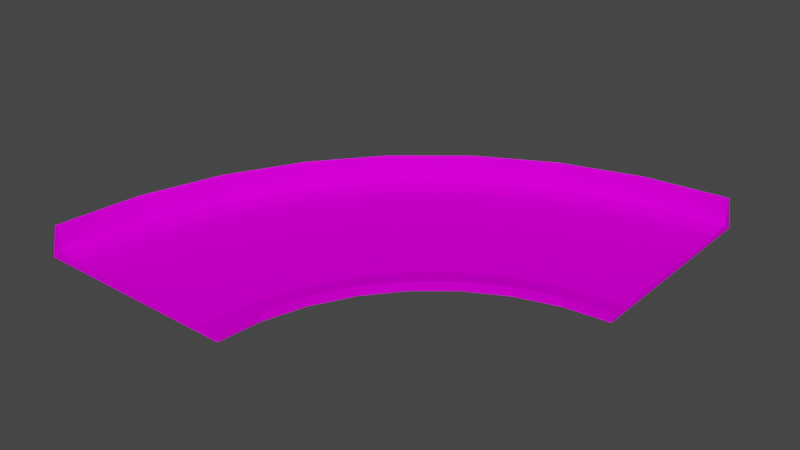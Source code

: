 # Source: curb90.blend  (saved by Blender 3.3.6; exported with 4.5.12 LTS)
import bpy
from mathutils import Matrix  # noqa: F401  (used for matrix-valued properties, if any)

bpy.ops.wm.read_factory_settings(use_empty=True)
scene = bpy.context.scene
scene.name = 'Scene'

# ---- collections
col_collection = bpy.data.collections.new('Collection'); scene.collection.children.link(col_collection)

# ---- images (referenced by path relative to the original .blend; pixels are not part of the script)
import os
ASSET_DIR = os.environ.get("B2B_ASSET_DIR", "")  # directory of the original .blend (textures are referenced by path, not embedded)
HERE = os.path.dirname(os.path.abspath(__file__))  # packed textures are extracted next to this script under _unpacked/

def load_image(name, relpath, width, height, colorspace="sRGB"):
    """Load a texture the original file referenced (path relative to the .blend, or extracted next to this script)."""
    p = next((c for c in (os.path.join(HERE, relpath), os.path.join(ASSET_DIR, relpath)) if relpath and os.path.exists(c)), "")
    if p:
        img = bpy.data.images.load(p, check_existing=True)
        img.name = name
    else:  # same state as the original file: an image datablock whose file is absent (Cycles renders it pink)
        img = bpy.data.images.new(name, width, height)
        img.source = "FILE"
        img.filepath = "//" + (relpath or name)
    img.colorspace_settings.name = colorspace
    return img
img_level2_sponser3_png_001 = load_image('level2_sponser3.png.001', 'level2_sponser3.png', 1024, 1024, 'sRGB')
img_level2_sponser1_png_001 = load_image('level2_sponser1.png.001', 'level2_sponser1.png', 1024, 1024, 'sRGB')
img_trackset00_trk_64chevrons_png = load_image('trackset00_trk_64chevrons.png', 'trackset00_trk_64chevrons.png', 1024, 1024, 'sRGB')
img_trackset00_trk_curb_png = load_image('trackset00_trk_curb.png', 'trackset00_trk_curb.png', 1024, 1024, 'sRGB')
img_trackset00_trk_c1_turn_png = load_image('trackset00_trk_c1_turn.png', 'trackset00_trk_c1_turn.png', 1024, 1024, 'sRGB')
img_trackset00_trk_64chevback_png = load_image('trackset00_trk_64chevback.png', 'trackset00_trk_64chevback.png', 1024, 1024, 'sRGB')
img_trackset00_trk_startline_jpg_001 = load_image('trackset00_trk_startline.jpg.001', 'trackset00_trk_startline.jpg', 1024, 1024, 'sRGB')

# ---- materials (node trees are filled in below, after node groups)
mat_level2_sponser3 = bpy.data.materials.new('level2_sponser3')
mat_level2_sponser3.alpha_threshold = 0.0
mat_level2_sponser3.use_transparent_shadow = False
mat_level2_sponser3.diffuse_color = (1.0, 1.0, 1.0, 1.0)
mat_level2_sponser3.roughness = 0.5
mat_level2_sponser1 = bpy.data.materials.new('level2_sponser1')
mat_level2_sponser1.alpha_threshold = 0.0
mat_level2_sponser1.use_transparent_shadow = False
mat_level2_sponser1.diffuse_color = (1.0, 1.0, 1.0, 1.0)
mat_level2_sponser1.roughness = 0.5
mat_trackset00_trk_64chevrons = bpy.data.materials.new('trackset00_trk_64chevrons')
mat_trackset00_trk_64chevrons.alpha_threshold = 0.0
mat_trackset00_trk_64chevrons.use_transparent_shadow = False
mat_trackset00_trk_64chevrons.diffuse_color = (1.0, 1.0, 1.0, 1.0)
mat_trackset00_trk_64chevrons.roughness = 0.5
mat_trackset00_trk_curb = bpy.data.materials.new('trackset00_trk_curb')
mat_trackset00_trk_curb.alpha_threshold = 0.0
mat_trackset00_trk_curb.use_transparent_shadow = False
mat_trackset00_trk_curb.diffuse_color = (1.0, 1.0, 1.0, 1.0)
mat_trackset00_trk_curb.roughness = 0.5
mat_trackset00_trk_c1_turn = bpy.data.materials.new('trackset00_trk_c1_turn')
mat_trackset00_trk_c1_turn.alpha_threshold = 0.0
mat_trackset00_trk_c1_turn.use_transparent_shadow = False
mat_trackset00_trk_c1_turn.diffuse_color = (1.0, 1.0, 1.0, 1.0)
mat_trackset00_trk_c1_turn.roughness = 0.5
mat_trackset00_trk_64chevback = bpy.data.materials.new('trackset00_trk_64chevback')
mat_trackset00_trk_64chevback.alpha_threshold = 0.0
mat_trackset00_trk_64chevback.use_transparent_shadow = False
mat_trackset00_trk_64chevback.diffuse_color = (1.0, 1.0, 1.0, 1.0)
mat_trackset00_trk_64chevback.roughness = 0.5
mat_trackset00_trk_startline = bpy.data.materials.new('trackset00_trk_startline')
mat_trackset00_trk_startline.alpha_threshold = 0.0
mat_trackset00_trk_startline.use_transparent_shadow = False
mat_trackset00_trk_startline.diffuse_color = (1.0, 1.0, 1.0, 1.0)
mat_trackset00_trk_startline.roughness = 0.5

# ---- material node trees
mat_level2_sponser3.use_nodes = True; mat_level2_sponser3.node_tree.nodes.clear()
_N = mat_level2_sponser3.node_tree.nodes; _L = mat_level2_sponser3.node_tree.links
n0 = _N.new('ShaderNodeBsdfDiffuse'); n0.name = 'Diffuse BSDF'; n0.location = (0, 0)
n1 = _N.new('ShaderNodeTexImage'); n1.name = 'Image Texture'; n1.location = (0, 0)
n1.image = img_level2_sponser3_png_001
n2 = _N.new('ShaderNodeOutputMaterial'); n2.name = 'Material Output'; n2.location = (0, 0)
_L.new(n0.outputs[0], n2.inputs[0])
_L.new(n1.outputs[0], n0.inputs[0])
n2.is_active_output = True
mat_level2_sponser1.use_nodes = True; mat_level2_sponser1.node_tree.nodes.clear()
_N = mat_level2_sponser1.node_tree.nodes; _L = mat_level2_sponser1.node_tree.links
n0 = _N.new('ShaderNodeBsdfDiffuse'); n0.name = 'Diffuse BSDF'; n0.location = (0, 0)
n1 = _N.new('ShaderNodeTexImage'); n1.name = 'Image Texture'; n1.location = (0, 0)
n1.image = img_level2_sponser1_png_001
n2 = _N.new('ShaderNodeOutputMaterial'); n2.name = 'Material Output'; n2.location = (0, 0)
_L.new(n0.outputs[0], n2.inputs[0])
_L.new(n1.outputs[0], n0.inputs[0])
n2.is_active_output = True
mat_trackset00_trk_64chevrons.use_nodes = True; mat_trackset00_trk_64chevrons.node_tree.nodes.clear()
_N = mat_trackset00_trk_64chevrons.node_tree.nodes; _L = mat_trackset00_trk_64chevrons.node_tree.links
n0 = _N.new('ShaderNodeBsdfDiffuse'); n0.name = 'Diffuse BSDF'; n0.location = (0, 0)
n1 = _N.new('ShaderNodeTexImage'); n1.name = 'Image Texture'; n1.location = (0, 0)
n1.image = img_trackset00_trk_64chevrons_png
n2 = _N.new('ShaderNodeOutputMaterial'); n2.name = 'Material Output'; n2.location = (0, 0)
_L.new(n0.outputs[0], n2.inputs[0])
_L.new(n1.outputs[0], n0.inputs[0])
n2.is_active_output = True
mat_trackset00_trk_curb.use_nodes = True; mat_trackset00_trk_curb.node_tree.nodes.clear()
_N = mat_trackset00_trk_curb.node_tree.nodes; _L = mat_trackset00_trk_curb.node_tree.links
n0 = _N.new('ShaderNodeBsdfDiffuse'); n0.name = 'Diffuse BSDF'; n0.location = (0, 0)
n1 = _N.new('ShaderNodeTexImage'); n1.name = 'Image Texture'; n1.location = (0, 0)
n1.image = img_trackset00_trk_curb_png
n2 = _N.new('ShaderNodeOutputMaterial'); n2.name = 'Material Output'; n2.location = (0, 0)
_L.new(n0.outputs[0], n2.inputs[0])
_L.new(n1.outputs[0], n0.inputs[0])
n2.is_active_output = True
mat_trackset00_trk_c1_turn.use_nodes = True; mat_trackset00_trk_c1_turn.node_tree.nodes.clear()
_N = mat_trackset00_trk_c1_turn.node_tree.nodes; _L = mat_trackset00_trk_c1_turn.node_tree.links
n0 = _N.new('ShaderNodeBsdfDiffuse'); n0.name = 'Diffuse BSDF'; n0.location = (0, 0)
n1 = _N.new('ShaderNodeTexImage'); n1.name = 'Image Texture'; n1.location = (0, 0)
n1.image = img_trackset00_trk_c1_turn_png
n2 = _N.new('ShaderNodeOutputMaterial'); n2.name = 'Material Output'; n2.location = (0, 0)
_L.new(n0.outputs[0], n2.inputs[0])
_L.new(n1.outputs[0], n0.inputs[0])
n2.is_active_output = True
mat_trackset00_trk_64chevback.use_nodes = True; mat_trackset00_trk_64chevback.node_tree.nodes.clear()
_N = mat_trackset00_trk_64chevback.node_tree.nodes; _L = mat_trackset00_trk_64chevback.node_tree.links
n0 = _N.new('ShaderNodeBsdfDiffuse'); n0.name = 'Diffuse BSDF'; n0.location = (0, 0)
n1 = _N.new('ShaderNodeTexImage'); n1.name = 'Image Texture'; n1.location = (0, 0)
n1.image = img_trackset00_trk_64chevback_png
n2 = _N.new('ShaderNodeOutputMaterial'); n2.name = 'Material Output'; n2.location = (0, 0)
_L.new(n0.outputs[0], n2.inputs[0])
_L.new(n1.outputs[0], n0.inputs[0])
n2.is_active_output = True
mat_trackset00_trk_startline.use_nodes = True; mat_trackset00_trk_startline.node_tree.nodes.clear()
_N = mat_trackset00_trk_startline.node_tree.nodes; _L = mat_trackset00_trk_startline.node_tree.links
n0 = _N.new('ShaderNodeBsdfDiffuse'); n0.name = 'Diffuse BSDF'; n0.location = (0, 0)
n1 = _N.new('ShaderNodeTexImage'); n1.name = 'Image Texture'; n1.location = (0, 0)
n1.image = img_trackset00_trk_startline_jpg_001
n2 = _N.new('ShaderNodeOutputMaterial'); n2.name = 'Material Output'; n2.location = (0, 0)
_L.new(n0.outputs[0], n2.inputs[0])
_L.new(n1.outputs[0], n0.inputs[0])
n2.is_active_output = True

# ---- world
world_world = bpy.data.worlds.new('World'); scene.world = world_world
world_world.use_nodes = True; world_world.node_tree.nodes.clear()
_N = world_world.node_tree.nodes; _L = world_world.node_tree.links
n0 = _N.new('ShaderNodeOutputWorld'); n0.name = 'World Output'; n0.location = (300, 300)
n1 = _N.new('ShaderNodeBackground'); n1.name = 'Background'; n1.location = (10, 300)
n1.inputs[0].default_value = (0.05088, 0.05088, 0.05088, 1.0)
_L.new(n1.outputs[0], n0.inputs[0])
n0.is_active_output = True
world_world.color = (0.05088, 0.05088, 0.05088)
world_world.use_sun_shadow = False
world_world.sun_shadow_jitter_overblur = 0.0

# ---- meshes
me_track17_pmd0_mesh_002 = bpy.data.meshes.new('TRACK17.PMD0.mesh.002')
me_track17_pmd0_mesh_002.from_pydata([(42.0, 3.001, 1.0), (42.0, 35.23, 1.419), (42.0, 33.0, 1.0), (-39.0, -42.0, 0.0), (-37.0, -42.0, 6.5), (42.0, 37.0, 6.5), (42.0, 37.0, 1.75), (42.0, 39.0, 0.0), (-30.97, -11.73, 1.75), (-23.65, 1.936, 1.75), (-23.65, 1.931, 6.5), (-30.97, -11.73, 6.5), (-35.48, -26.6, 1.75), (-35.48, -26.6, 6.5), (11.8, 31.0, 1.75), (26.64, 35.49, 1.75), (26.64, 35.49, 6.5), (11.8, 31.0, 6.5), (-13.86, 13.86, 1.75), (-1.897, 23.67, 1.75), (-1.902, 23.67, 6.5), (-13.86, 13.86, 6.5), (42.0, 37.0, 0.0), (42.0, -0.9988, 0.0), (42.0, -0.9988, 1.75), (-33.0, -42.0, 1.0), (0.9978, -42.0, 0.0), (-3.002, -42.0, 1.0), (7.91, -19.23, 0.0), (13.01, -13.01, 0.0), (13.01, -13.01, 1.75), (7.91, -19.23, 1.75), (1.78, -34.04, 0.0), (1.78, -34.04, 1.75), (4.105, -26.34, 0.0), (4.105, -26.34, 1.75), (-2.142, -33.26, 1.0), (0.412, -24.8, 1.0), (4.588, -17.0, 1.0), (10.18, -10.18, 1.0), (-31.56, -27.38, 1.0), (-27.28, -13.27, 1.0), (-20.33, -0.2921, 1.0), (-11.04, 11.03, 1.0), (34.0, -1.793, 0.0), (34.0, -1.793, 1.75), (19.19, -7.933, 0.0), (19.19, -7.933, 1.75), (26.27, -4.134, 0.0), (26.27, -4.134, 1.75), (16.97, -4.606, 1.0), (24.75, -0.4354, 1.0), (33.22, 2.131, 1.0), (0.322, 20.35, 1.0), (13.32, 27.3, 1.0), (27.42, 31.56, 1.0), (-37.44, -26.21, 0.0), (-32.82, -10.96, 0.0), (-25.31, 3.045, 0.0), (-15.28, 15.28, 0.0), (-3.012, 25.34, 0.0), (11.04, 32.85, 0.0), (26.25, 37.45, 0.0), (-37.0, -42.0, 1.75), (-37.0, -42.0, 0.0), (0.9977, -42.0, 1.75), (-0.7696, -42.0, 1.419)], [], [(2, 1, 6, 22), (23, 24, 0), (23, 0, 2, 22), (3, 4, 63), (5, 7, 6), (8, 11, 10, 9), (63, 4, 13, 12), (12, 13, 11, 8), (14, 17, 16, 15), (15, 16, 5, 6), (18, 21, 20, 19), (63, 64, 3), (22, 6, 7), (28, 31, 30, 29), (26, 65, 33, 32), (32, 33, 35, 34), (34, 35, 31, 28), (65, 27, 36, 33), (33, 36, 37, 35), (35, 37, 38, 31), (31, 38, 39, 30), (25, 63, 12, 40), (40, 12, 8, 41), (41, 8, 9, 42), (42, 9, 18, 43), (44, 45, 24, 23), (29, 30, 47, 46), (46, 47, 49, 48), (48, 49, 45, 44), (30, 39, 50, 47), (47, 50, 51, 49), (49, 51, 52, 45), (45, 52, 0, 24), (43, 18, 19, 53), (53, 19, 14, 54), (54, 14, 15, 55), (55, 15, 6, 2), (38, 42, 43, 39), (27, 25, 40, 36), (36, 40, 41, 37), (37, 41, 42, 38), (52, 55, 2, 0), (39, 43, 53, 50), (50, 53, 54, 51), (51, 54, 55, 52), (4, 3, 56, 13), (13, 56, 57, 11), (11, 57, 58, 10), (10, 58, 59, 21), (21, 59, 60, 20), (20, 60, 61, 17), (17, 61, 62, 16), (16, 62, 7, 5), (9, 10, 21, 18), (19, 20, 17, 14), (27, 66, 65, 26), (64, 63, 25), (64, 25, 27, 26), (28, 29, 46, 48, 44, 23, 22, 7, 62, 61, 60, 59, 58, 57, 56, 3, 64, 26, 32, 34)])
me_track17_pmd0_mesh_002.polygons.foreach_set('material_index', [6, 6, 6, 2, 2, 2, 2, 2, 2, 2, 2, 3, 3, 3, 3, 3, 3, 3, 3, 3, 3, 3, 3, 3, 3, 3, 3, 3, 3, 3, 3, 3, 3, 3, 3, 3, 3, 4, 4, 4, 4, 4, 4, 4, 4, 5, 5, 5, 5, 5, 5, 5, 5, 0, 1, 6, 6, 6, 4])
_uv = me_track17_pmd0_mesh_002.uv_layers.new(name='UVMap')
_uv.uv.foreach_set('vector', [0.001248, 0.3171, 0.03908, 0.3727, 0.02318, 0.3713, -0.003895, 0.2642, 0.4943, 0.2704, 0.4858, 0.3731, 0.4516, 0.3227, 0.4697, 0.2715, 0.4507, 0.3349, 0.06981, 0.3351, 0.02162, 0.2728, 0.2041, 1.009, 0.9836, 1.002, 0.2082, 1.015, 0.9841, 0.9999, 0.1887, 0.9986, 0.1881, 0.9901, 0.2047, 0.0, 0.9901, 0.0, 0.9901, 0.9984, 0.2047, 0.9984, 0.2047, 0.0, 0.9901, 0.0, 0.9901, 0.9984, 0.2047, 0.9984, 0.2047, 0.0, 0.9901, 0.0, 0.9901, 0.9984, 0.2047, 0.9984, 0.2047, 0.0, 0.9901, 0.0, 0.9901, 0.9984, 0.2047, 0.9984, 0.2047, 0.0, 0.9901, 0.0, 0.9901, 0.9984, 0.2047, 0.9984, 0.2047, 0.0, 0.9901, 0.0, 0.9901, 0.9984, 0.2047, 0.9984, 0.5031, 0.5224, 0.9969, 0.5262, 0.5031, 0.5262, 0.9969, 0.5262, 0.5031, 0.5224, 0.5031, 0.5262, 0.9811, 0.6073, 0.5, 0.6072, 0.5, 1.447, 0.9811, 1.447, 0.9811, 0.6073, 0.5, 0.6072, 0.5, 1.447, 0.9811, 1.447, 0.9811, 0.6073, 0.5, 0.6072, 0.5, 1.447, 0.9811, 1.447, 0.9811, 0.6073, 0.5, 0.6072, 0.5, 1.447, 0.9811, 1.447, 0.5, 0.6011, 0.9811, 0.5446, 0.9811, 1.485, 0.5, 1.447, 0.5, 0.6011, 0.9811, 0.5446, 0.9811, 1.485, 0.5, 1.447, 0.5, 0.6011, 0.9811, 0.5446, 0.9811, 1.485, 0.5, 1.447, 0.5, 0.6011, 0.9811, 0.5446, 0.9811, 1.485, 0.5, 1.447, 0.9782, -0.4587, 0.5, -0.5024, 0.5, 1.51, 0.9782, 1.462, 0.9782, -0.4587, 0.5, -0.5024, 0.5, 1.51, 0.9782, 1.462, 0.9782, -0.4587, 0.5, -0.5024, 0.5, 1.51, 0.9782, 1.462, 0.9782, -0.4587, 0.5, -0.5024, 0.5, 1.51, 0.9782, 1.462, 0.9811, 0.6073, 0.5, 0.6072, 0.5, 1.447, 0.9811, 1.447, 0.9811, 0.6073, 0.5, 0.6072, 0.5, 1.447, 0.9811, 1.447, 0.9811, 0.6073, 0.5, 0.6072, 0.5, 1.447, 0.9811, 1.447, 0.9811, 0.6073, 0.5, 0.6072, 0.5, 1.447, 0.9811, 1.447, 0.5, 0.6011, 0.9811, 0.5446, 0.9811, 1.485, 0.5, 1.447, 0.5, 0.6011, 0.9811, 0.5446, 0.9811, 1.485, 0.5, 1.447, 0.5, 0.6011, 0.9811, 0.5446, 0.9811, 1.485, 0.5, 1.447, 0.5, 0.6011, 0.9811, 0.5446, 0.9811, 1.485, 0.5, 1.447, 0.9782, -0.4587, 0.5, -0.5024, 0.5, 1.51, 0.9782, 1.462, 0.9782, -0.4587, 0.5, -0.5024, 0.5, 1.51, 0.9782, 1.462, 0.9782, -0.4587, 0.5, -0.5024, 0.5, 1.51, 0.9782, 1.462, 0.9782, -0.4587, 0.5, -0.5024, 0.5, 1.51, 0.9782, 1.462, 1.0, 0.6004, 0.00119, 0.4995, 0.002085, 1.0, 1.001, 0.8982, 1.0, 0.1014, 0.00119, 0.000447, 0.002085, 0.5011, 1.001, 0.3991, 1.0, 0.6004, 0.00119, 0.4995, 0.002085, 1.0, 1.001, 0.8982, 1.0, 0.1014, 0.00119, 0.000447, 0.002085, 0.5011, 1.001, 0.3991, 1.0, 0.6004, 0.00119, 0.4995, 0.002085, 1.0, 1.001, 0.8982, 1.0, 0.1014, 0.00119, 0.000447, 0.002085, 0.5011, 1.001, 0.3991, 1.0, 0.6004, 0.00119, 0.4995, 0.002085, 1.0, 1.001, 0.8982, 1.0, 0.1014, 0.00119, 0.000447, 0.002085, 0.5011, 1.001, 0.3991, 0.9901, 0.0, 0.3502, 0.0, 0.3502, 0.9936, 0.9901, 0.9936, 0.9901, 0.0, 0.3502, 0.0, 0.3502, 0.9936, 0.9901, 0.9936, 0.9901, 0.0, 0.3502, 0.0, 0.3502, 0.9936, 0.9901, 0.9936, 0.9901, 0.0, 0.3502, 0.0, 0.3502, 0.9936, 0.9901, 0.9936, 0.9901, 0.0, 0.3502, 0.0, 0.3502, 0.9936, 0.9901, 0.9936, 0.9901, 0.0, 0.3502, 0.0, 0.3502, 0.9936, 0.9901, 0.9936, 0.9901, 0.0, 0.3502, 0.0, 0.3502, 0.9936, 0.9901, 0.9936, 0.9901, 0.0, 0.3502, 0.0, 0.3502, 0.9936, 0.9901, 0.9936, 0.9755, 0.002713, 0.9755, 0.2161, 0.5166, 0.2161, 0.5166, 0.002713, 0.4762, 0.2848, 0.4762, 0.4982, 0.01847, 0.4982, 0.01847, 0.2848, 0.001248, 0.3171, 0.03908, 0.3727, 0.02318, 0.3713, -0.003895, 0.2642, 0.4943, 0.2704, 0.4858, 0.3731, 0.4516, 0.3227, 0.4697, 0.2715, 0.4507, 0.3349, 0.06981, 0.3351, 0.02162, 0.2728, 0.5324, 0.7177, 0.5324, 0.759, 0.5324, 0.759, 0.5324, 0.759, 0.5324, 0.759, 0.5324, 0.759, 0.4853, 0.7013, 0.5089, 0.7138, 0.5014, 0.6879, 0.5014, 0.6879, 0.5014, 0.6879, 0.5014, 0.6879, 0.5014, 0.6879, 0.5014, 0.6879, 0.5014, 0.6879, 0.5014, 0.6879, 0.5332, 0.7138, 0.4853, 0.7013, 0.5324, 0.759, 0.5324, 0.759])
me_track17_pmd0_mesh_002.materials.append(mat_level2_sponser3)
me_track17_pmd0_mesh_002.materials.append(mat_level2_sponser1)
me_track17_pmd0_mesh_002.materials.append(mat_trackset00_trk_64chevrons)
me_track17_pmd0_mesh_002.materials.append(mat_trackset00_trk_curb)
me_track17_pmd0_mesh_002.materials.append(mat_trackset00_trk_c1_turn)
me_track17_pmd0_mesh_002.materials.append(mat_trackset00_trk_64chevback)
me_track17_pmd0_mesh_002.materials.append(mat_trackset00_trk_startline)
me_track17_pmd0_mesh_002.use_remesh_preserve_volume = False
me_track17_pmd0_mesh_002.use_remesh_preserve_attributes = False
me_track17_pmd0_mesh_002.use_mirror_vertex_groups = False
me_track17_pmd0_mesh_002.update()

# ---- objects
ob_main = bpy.data.objects.new('main', me_track17_pmd0_mesh_002)
ob_z = bpy.data.objects.new('z', None)
ob_z1 = bpy.data.objects.new('z1', None)
ob_empty_002 = bpy.data.objects.new('Empty.002', None)
ob_empty_003 = bpy.data.objects.new('Empty.003', None)
ob_empty_004 = bpy.data.objects.new('Empty.004', None)
ob_empty_005 = bpy.data.objects.new('Empty.005', None)
ob_empty_006 = bpy.data.objects.new('Empty.006', None)
ob_empty_007 = bpy.data.objects.new('Empty.007', None)
ob_empty_008 = bpy.data.objects.new('Empty.008', None)
ob_empty_009 = bpy.data.objects.new('Empty.009', None)
ob_empty_010 = bpy.data.objects.new('Empty.010', None)
ob_empty_011 = bpy.data.objects.new('Empty.011', None)
ob_empty_012 = bpy.data.objects.new('Empty.012', None)
ob_empty_013 = bpy.data.objects.new('Empty.013', None)
ob_empty_014 = bpy.data.objects.new('Empty.014', None)
ob_empty_015 = bpy.data.objects.new('Empty.015', None)
ob_empty_016 = bpy.data.objects.new('Empty.016', None)
ob_empty_017 = bpy.data.objects.new('Empty.017', None)
ob_empty_018 = bpy.data.objects.new('Empty.018', None)
ob_empty_019 = bpy.data.objects.new('Empty.019', None)
ob_empty_020 = bpy.data.objects.new('Empty.020', None)
ob_empty_021 = bpy.data.objects.new('Empty.021', None)

# ---- transforms, parenting, visibility, modifiers, constraints
ob_main.location = (0.0, 7.015e-08, 0.0)
ob_main.lineart.crease_threshold = 0.0
ob_z.location = (-18.0, -42.0, 0.0)
ob_z1.location = (42.0, 18.0, 0.0)
ob_empty_002.parent = ob_empty_020
ob_empty_002.location = (-37.0, -41.42, 1.75)
ob_empty_003.parent = ob_empty_020
ob_empty_003.location = (-35.48, -26.6, 1.75)
ob_empty_004.parent = ob_empty_020
ob_empty_004.location = (-30.97, -11.73, 1.75)
ob_empty_005.parent = ob_empty_020
ob_empty_005.location = (-23.65, 1.936, 1.75)
ob_empty_006.parent = ob_empty_020
ob_empty_006.location = (-13.86, 13.86, 1.75)
ob_empty_007.parent = ob_empty_020
ob_empty_007.location = (-1.897, 23.67, 1.75)
ob_empty_008.parent = ob_empty_020
ob_empty_008.location = (11.8, 31.0, 1.75)
ob_empty_009.parent = ob_empty_020
ob_empty_009.location = (26.64, 35.49, 1.75)
ob_empty_010.parent = ob_empty_020
ob_empty_010.location = (41.68, 37.0, 1.75)
ob_empty_011.parent = ob_empty_021
ob_empty_011.location = (0.9977, -42.0, 1.75)
ob_empty_012.parent = ob_empty_021
ob_empty_012.location = (1.78, -34.04, 1.75)
ob_empty_013.parent = ob_empty_021
ob_empty_013.location = (4.105, -26.34, 1.75)
ob_empty_014.parent = ob_empty_021
ob_empty_014.location = (7.91, -19.23, 1.75)
ob_empty_015.parent = ob_empty_021
ob_empty_015.location = (13.01, -13.01, 1.75)
ob_empty_016.parent = ob_empty_021
ob_empty_016.location = (19.19, -7.933, 1.75)
ob_empty_017.parent = ob_empty_021
ob_empty_017.location = (26.27, -4.134, 1.75)
ob_empty_018.parent = ob_empty_021
ob_empty_018.location = (34.0, -1.793, 1.75)
ob_empty_019.parent = ob_empty_021
ob_empty_019.location = (41.64, -0.9988, 1.75)
ob_empty_020.parent = ob_z
ob_empty_020.matrix_parent_inverse = Matrix(((1.0, -0.0, 0.0, 18.0), (-0.0, 1.0, -0.0, 42.0), (-0.0, 0.0, 1.0, -0.0), (-0.0, 0.0, -0.0, 1.0)))
ob_empty_020.location = (0.0, 7.015e-08, 0.0)
ob_empty_021.parent = ob_z
ob_empty_021.matrix_parent_inverse = Matrix(((1.0, -0.0, 0.0, 18.0), (-0.0, 1.0, -0.0, 42.0), (-0.0, 0.0, 1.0, -0.0), (-0.0, 0.0, -0.0, 1.0)))
ob_empty_021.location = (0.0, 7.015e-08, 0.0)

# ---- collection membership
col_collection.objects.link(ob_main)
col_collection.objects.link(ob_z)
col_collection.objects.link(ob_z1)
col_collection.objects.link(ob_empty_002)
col_collection.objects.link(ob_empty_003)
col_collection.objects.link(ob_empty_004)
col_collection.objects.link(ob_empty_005)
col_collection.objects.link(ob_empty_006)
col_collection.objects.link(ob_empty_007)
col_collection.objects.link(ob_empty_008)
col_collection.objects.link(ob_empty_009)
col_collection.objects.link(ob_empty_010)
col_collection.objects.link(ob_empty_011)
col_collection.objects.link(ob_empty_012)
col_collection.objects.link(ob_empty_013)
col_collection.objects.link(ob_empty_014)
col_collection.objects.link(ob_empty_015)
col_collection.objects.link(ob_empty_016)
col_collection.objects.link(ob_empty_017)
col_collection.objects.link(ob_empty_018)
col_collection.objects.link(ob_empty_019)
col_collection.objects.link(ob_empty_020)
col_collection.objects.link(ob_empty_021)

# ---- scene / render settings (as saved in the file)
scene.frame_start = 1; scene.frame_end = 250; scene.frame_set(1)
scene.render.engine = 'BLENDER_EEVEE_NEXT'
scene.cycles.sampling_pattern = 'TABULATED_SOBOL'
scene.cycles.use_light_tree = False
scene.view_settings.view_transform = 'Filmic'
bpy.context.view_layer.update()

# ---- added for rendering (the .blend has no active camera and no usable light): camera, sun
cam_auto = bpy.data.cameras.new('AutoCamera')
cam_auto.lens = 50.0
cam_auto.sensor_width = 36.0
cam_auto.clip_end = 1863.03
ob_auto_camera = bpy.data.objects.new('AutoCamera', cam_auto)
scene.collection.objects.link(ob_auto_camera)
ob_auto_camera.location = (107.654, -128.886, 88.175)
ob_auto_camera.rotation_euler = (1.09748, -7.21219e-08, 0.694738)
scene.camera = ob_auto_camera
light_auto_sun = bpy.data.lights.new('AutoSun', 'SUN')
light_auto_sun.energy = 3.0
light_auto_sun.angle = 0.0523599
ob_auto_sun = bpy.data.objects.new('AutoSun', light_auto_sun)
scene.collection.objects.link(ob_auto_sun)
ob_auto_sun.rotation_euler = (0.872665, 0.174533, 0.523599)
bpy.context.view_layer.update()
